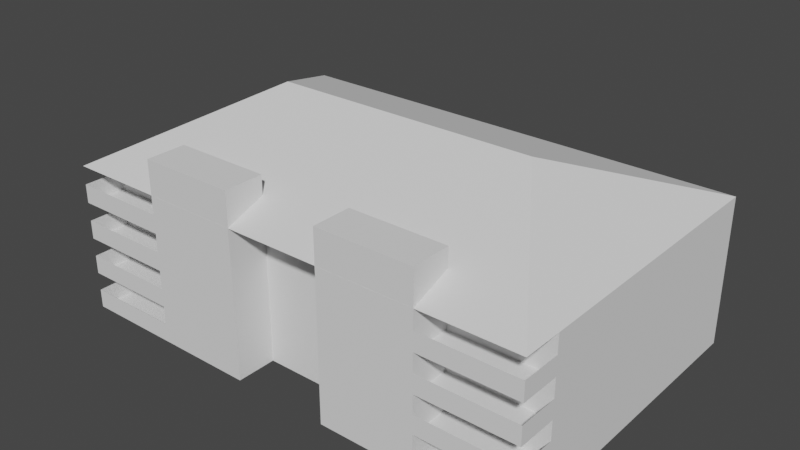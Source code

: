 # Source: NEW_Apartment.blend  (saved by Blender 3.3.6; exported with 4.5.12 LTS)
import bpy
from mathutils import Matrix  # noqa: F401  (used for matrix-valued properties, if any)

bpy.ops.wm.read_factory_settings(use_empty=True)
scene = bpy.context.scene
scene.name = 'Scene'

# ---- collections
col_collection = bpy.data.collections.new('Collection'); scene.collection.children.link(col_collection)

# ---- world
world_world = bpy.data.worlds.new('World'); scene.world = world_world
world_world.use_nodes = True; world_world.node_tree.nodes.clear()
_N = world_world.node_tree.nodes; _L = world_world.node_tree.links
n0 = _N.new('ShaderNodeOutputWorld'); n0.name = 'World Output'; n0.location = (300, 300)
n1 = _N.new('ShaderNodeBackground'); n1.name = 'Background'; n1.location = (10, 300)
n1.inputs[0].default_value = (0.05088, 0.05088, 0.05088, 1.0)
_L.new(n1.outputs[0], n0.inputs[0])
n0.is_active_output = True
world_world.color = (0.05088, 0.05088, 0.05088)
world_world.use_sun_shadow = False
world_world.sun_shadow_jitter_overblur = 0.0

# ---- meshes
me_cube = bpy.data.meshes.new('Cube')
me_cube.from_pydata([(-19.81, -1.147, -1.524), (-19.81, -1.147, 1.524), (-19.81, 21.71, -1.524), (-19.81, 21.71, 1.524), (19.81, -1.147, -1.524), (19.81, -1.147, 1.524), (19.81, 21.71, -1.524), (19.81, 21.71, 1.524), (-11.89, -1.147, -1.524), (-3.962, -1.147, -1.524), (3.962, -1.147, -1.524), (11.89, -1.147, -1.524), (11.89, -1.147, 1.524), (3.962, -1.147, 1.524), (-3.962, -1.147, 1.524), (-11.89, -1.147, 1.524), (-19.81, -4.424, -1.524), (19.81, -4.424, -1.524), (11.89, -4.424, -1.524), (-11.89, -4.424, 1.524), (-11.89, -4.424, -1.524), (-3.962, -4.424, -1.524), (3.962, -4.424, -1.524), (11.89, -4.424, 1.524), (3.962, -4.424, 1.524), (-3.962, -4.424, 1.524), (-19.81, -4.424, -7.012e-09), (19.81, -4.424, -7.012e-09), (11.89, -4.424, -7.012e-09), (-11.89, -4.424, -7.012e-09), (-19.81, -1.147, -7.012e-09), (19.81, -1.147, -7.012e-09)], [], [(0, 30, 1, 3, 2), (2, 3, 7, 6), (6, 7, 5, 31, 4), (13, 10, 22, 24), (2, 6, 4, 11, 10, 9, 8, 0), (7, 3, 1, 15, 14, 13, 12, 5), (12, 13, 24, 23), (11, 4, 17, 18), (10, 13, 14, 9), (8, 9, 21, 20), (23, 28, 18, 11, 12), (29, 19, 15, 8, 20), (18, 28, 23, 24, 22), (21, 25, 19, 29, 20), (30, 0, 16, 26), (10, 11, 18, 22), (9, 14, 25, 21), (0, 8, 20, 16), (14, 15, 19, 25), (31, 27, 17, 4), (17, 27, 28, 18), (20, 29, 26, 16), (12, 11, 4, 31, 5), (8, 15, 1, 30, 0)])
_uv = me_cube.uv_layers.new(name='UVMap')
_uv.uv.foreach_set('vector', [0.945, 0.499, 0.9701, 0.499, 0.9952, 0.499, 0.9952, 0.8757, 0.945, 0.8757, 0.9355, 0.6577, 0.8852, 0.6577, 0.8852, 0.004768, 0.9355, 0.004768, 0.945, 0.004768, 0.9952, 0.004768, 0.9952, 0.3815, 0.9701, 0.3815, 0.945, 0.3815, 0.4307, 0.6673, 0.4809, 0.6673, 0.4809, 0.7213, 0.4307, 0.7213, 0.4355, 0.004768, 0.4355, 0.6577, 0.05877, 0.6577, 0.05877, 0.5271, 0.05877, 0.3965, 0.05877, 0.2659, 0.05877, 0.1354, 0.05877, 0.004768, 0.445, 0.6577, 0.445, 0.004768, 0.8217, 0.004768, 0.8217, 0.1354, 0.8217, 0.2659, 0.8217, 0.3965, 0.8217, 0.5271, 0.8217, 0.6577, 0.8217, 0.5271, 0.8217, 0.3965, 0.8757, 0.3965, 0.8757, 0.5271, 0.05877, 0.5271, 0.05877, 0.6577, 0.004768, 0.6577, 0.004768, 0.5271, 0.3016, 0.7978, 0.2514, 0.7978, 0.2514, 0.6673, 0.3016, 0.6673, 0.05877, 0.1354, 0.05877, 0.2659, 0.004768, 0.2659, 0.004768, 0.1354, 0.4904, 0.6673, 0.5155, 0.6673, 0.5406, 0.6673, 0.5406, 0.7213, 0.4904, 0.7213, 0.5753, 0.7213, 0.5502, 0.7213, 0.5502, 0.6673, 0.6004, 0.6673, 0.6004, 0.7213, 0.055, 0.7978, 0.02988, 0.7978, 0.004768, 0.7978, 0.004768, 0.6673, 0.055, 0.6673, 0.1148, 0.9284, 0.06453, 0.9284, 0.06453, 0.7978, 0.08965, 0.7978, 0.1148, 0.7978, 0.9701, 0.499, 0.945, 0.499, 0.945, 0.445, 0.9701, 0.445, 0.05877, 0.3965, 0.05877, 0.5271, 0.004768, 0.5271, 0.004768, 0.3965, 0.6602, 0.7213, 0.6099, 0.7213, 0.6099, 0.6673, 0.6602, 0.6673, 0.05877, 0.004768, 0.05877, 0.1354, 0.004768, 0.1354, 0.004768, 0.004768, 0.8217, 0.2659, 0.8217, 0.1354, 0.8757, 0.1354, 0.8757, 0.2659, 0.9701, 0.3815, 0.9701, 0.4355, 0.945, 0.4355, 0.945, 0.3815, 0.055, 0.9284, 0.02988, 0.9284, 0.02988, 0.7978, 0.055, 0.7978, 0.1148, 0.7978, 0.08965, 0.7978, 0.08965, 0.6673, 0.1148, 0.6673, 0.3111, 0.6673, 0.3614, 0.6673, 0.3614, 0.7978, 0.3362, 0.7978, 0.3111, 0.7978, 0.4211, 0.7978, 0.3709, 0.7978, 0.3709, 0.6673, 0.396, 0.6673, 0.4211, 0.6673])
me_cube.update()
me_cube_001 = bpy.data.meshes.new('Cube.001')
me_cube_001.from_pydata([(-19.81, -1.147, -1.524), (-19.81, -1.147, 1.524), (-19.81, 21.71, -1.524), (-19.81, 21.71, 1.524), (19.81, -1.147, -1.524), (19.81, -1.147, 1.524), (19.81, 21.71, -1.524), (19.81, 21.71, 1.524), (-11.89, -1.147, -1.524), (-3.962, -1.147, -1.524), (3.962, -1.147, -1.524), (11.89, -1.147, -1.524), (11.89, -1.147, 1.524), (3.962, -1.147, 1.524), (-3.962, -1.147, 1.524), (-11.89, -1.147, 1.524), (-19.81, -4.424, -1.524), (19.81, -4.424, -1.524), (11.89, -4.424, -1.524), (-11.89, -4.424, 1.524), (-11.89, -4.424, -1.524), (-3.962, -4.424, -1.524), (3.962, -4.424, -1.524), (11.89, -4.424, 1.524), (3.962, -4.424, 1.524), (-3.962, -4.424, 1.524), (-19.81, -4.424, -2.384e-07), (19.81, -4.424, -2.384e-07), (11.89, -4.424, -2.384e-07), (-11.89, -4.424, -2.384e-07), (-19.81, -1.147, -2.384e-07), (19.81, -1.147, -2.384e-07)], [], [(0, 30, 1, 3, 2), (2, 3, 7, 6), (6, 7, 5, 31, 4), (13, 10, 22, 24), (2, 6, 4, 11, 10, 9, 8, 0), (7, 3, 1, 15, 14, 13, 12, 5), (12, 13, 24, 23), (11, 4, 17, 18), (10, 13, 14, 9), (8, 9, 21, 20), (23, 28, 18, 11, 12), (29, 19, 15, 8, 20), (18, 28, 23, 24, 22), (21, 25, 19, 29, 20), (30, 0, 16, 26), (10, 11, 18, 22), (9, 14, 25, 21), (0, 8, 20, 16), (14, 15, 19, 25), (31, 27, 17, 4), (17, 27, 28, 18), (20, 29, 26, 16), (12, 11, 4, 31, 5), (8, 15, 1, 30, 0)])
_uv = me_cube_001.uv_layers.new(name='UVMap')
_uv.uv.foreach_set('vector', [0.9952, 0.8217, 0.9701, 0.8217, 0.945, 0.8217, 0.945, 0.445, 0.9952, 0.445, 0.9355, 0.6577, 0.8852, 0.6577, 0.8852, 0.004768, 0.9355, 0.004768, 0.945, 0.004768, 0.9952, 0.004768, 0.9952, 0.3815, 0.9701, 0.3815, 0.945, 0.3815, 0.5502, 0.6673, 0.6004, 0.6673, 0.6004, 0.7213, 0.5502, 0.7213, 0.4355, 0.004768, 0.4355, 0.6577, 0.05877, 0.6577, 0.05877, 0.5271, 0.05877, 0.3965, 0.05877, 0.2659, 0.05877, 0.1354, 0.05877, 0.004768, 0.445, 0.6577, 0.445, 0.004768, 0.8217, 0.004768, 0.8217, 0.1354, 0.8217, 0.2659, 0.8217, 0.3965, 0.8217, 0.5271, 0.8217, 0.6577, 0.8217, 0.5271, 0.8217, 0.3965, 0.8757, 0.3965, 0.8757, 0.5271, 0.05877, 0.5271, 0.05877, 0.6577, 0.004768, 0.6577, 0.004768, 0.5271, 0.3016, 0.7978, 0.2514, 0.7978, 0.2514, 0.6673, 0.3016, 0.6673, 0.05877, 0.1354, 0.05877, 0.2659, 0.004768, 0.2659, 0.004768, 0.1354, 0.4307, 0.6673, 0.4558, 0.6673, 0.4809, 0.6673, 0.4809, 0.7213, 0.4307, 0.7213, 0.5155, 0.7213, 0.4904, 0.7213, 0.4904, 0.6673, 0.5406, 0.6673, 0.5406, 0.7213, 0.055, 0.7978, 0.02988, 0.7978, 0.004768, 0.7978, 0.004768, 0.6673, 0.055, 0.6673, 0.1148, 0.9284, 0.06453, 0.9284, 0.06453, 0.7978, 0.08965, 0.7978, 0.1148, 0.7978, 0.9701, 0.8217, 0.9952, 0.8217, 0.9952, 0.8757, 0.9701, 0.8757, 0.05877, 0.3965, 0.05877, 0.5271, 0.004768, 0.5271, 0.004768, 0.3965, 0.6602, 0.7213, 0.6099, 0.7213, 0.6099, 0.6673, 0.6602, 0.6673, 0.05877, 0.004768, 0.05877, 0.1354, 0.004768, 0.1354, 0.004768, 0.004768, 0.8217, 0.2659, 0.8217, 0.1354, 0.8757, 0.1354, 0.8757, 0.2659, 0.9701, 0.3815, 0.9701, 0.4355, 0.945, 0.4355, 0.945, 0.3815, 0.055, 0.9284, 0.02988, 0.9284, 0.02988, 0.7978, 0.055, 0.7978, 0.1148, 0.7978, 0.08965, 0.7978, 0.08965, 0.6673, 0.1148, 0.6673, 0.3111, 0.6673, 0.3614, 0.6673, 0.3614, 0.7978, 0.3362, 0.7978, 0.3111, 0.7978, 0.4211, 0.7978, 0.3709, 0.7978, 0.3709, 0.6673, 0.396, 0.6673, 0.4211, 0.6673])
me_cube_001.update()
me_cube_002 = bpy.data.meshes.new('Cube.002')
me_cube_002.from_pydata([(-19.81, -1.147, -1.524), (-19.81, -1.147, 1.524), (-19.81, 21.71, -1.524), (-19.81, 21.71, 1.524), (19.81, -1.147, -1.524), (19.81, -1.147, 1.524), (19.81, 21.71, -1.524), (19.81, 21.71, 1.524), (-11.89, -1.147, -1.524), (-3.962, -1.147, -1.524), (3.962, -1.147, -1.524), (11.89, -1.147, -1.524), (11.89, -1.147, 1.524), (3.962, -1.147, 1.524), (-3.962, -1.147, 1.524), (-11.89, -1.147, 1.524), (-19.81, -4.424, -1.524), (19.81, -4.424, -1.524), (11.89, -4.424, -1.524), (-11.89, -4.424, 1.524), (-11.89, -4.424, -1.524), (-3.962, -4.424, -1.524), (3.962, -4.424, -1.524), (11.89, -4.424, 1.524), (3.962, -4.424, 1.524), (-3.962, -4.424, 1.524), (-19.81, -4.424, -1.431e-06), (19.81, -4.424, -1.431e-06), (11.89, -4.424, -1.431e-06), (-11.89, -4.424, -1.431e-06), (-19.81, -1.147, -1.431e-06), (19.81, -1.147, -1.431e-06)], [], [(0, 30, 1, 3, 2), (2, 3, 7, 6), (6, 7, 5, 31, 4), (13, 10, 22, 24), (2, 6, 4, 11, 10, 9, 8, 0), (7, 3, 1, 15, 14, 13, 12, 5), (12, 13, 24, 23), (11, 4, 17, 18), (10, 13, 14, 9), (8, 9, 21, 20), (23, 28, 18, 11, 12), (29, 19, 15, 8, 20), (18, 28, 23, 24, 22), (21, 25, 19, 29, 20), (30, 0, 16, 26), (10, 11, 18, 22), (9, 14, 25, 21), (0, 8, 20, 16), (14, 15, 19, 25), (31, 27, 17, 4), (17, 27, 28, 18), (20, 29, 26, 16), (12, 11, 4, 31, 5), (8, 15, 1, 30, 0)])
_uv = me_cube_002.uv_layers.new(name='UVMap')
_uv.uv.foreach_set('vector', [0.945, 0.499, 0.9701, 0.499, 0.9952, 0.499, 0.9952, 0.8757, 0.945, 0.8757, 0.9355, 0.6577, 0.8852, 0.6577, 0.8852, 0.004768, 0.9355, 0.004768, 0.945, 0.004768, 0.9952, 0.004768, 0.9952, 0.3815, 0.9701, 0.3815, 0.945, 0.3815, 0.4307, 0.6673, 0.4809, 0.6673, 0.4809, 0.7213, 0.4307, 0.7213, 0.4355, 0.004768, 0.4355, 0.6577, 0.05877, 0.6577, 0.05877, 0.5271, 0.05877, 0.3965, 0.05877, 0.2659, 0.05877, 0.1354, 0.05877, 0.004768, 0.445, 0.6577, 0.445, 0.004768, 0.8217, 0.004768, 0.8217, 0.1354, 0.8217, 0.2659, 0.8217, 0.3965, 0.8217, 0.5271, 0.8217, 0.6577, 0.8217, 0.5271, 0.8217, 0.3965, 0.8757, 0.3965, 0.8757, 0.5271, 0.05877, 0.5271, 0.05877, 0.6577, 0.004768, 0.6577, 0.004768, 0.5271, 0.3016, 0.7978, 0.2514, 0.7978, 0.2514, 0.6673, 0.3016, 0.6673, 0.05877, 0.1354, 0.05877, 0.2659, 0.004768, 0.2659, 0.004768, 0.1354, 0.4904, 0.6673, 0.5155, 0.6673, 0.5406, 0.6673, 0.5406, 0.7213, 0.4904, 0.7213, 0.5753, 0.7213, 0.5502, 0.7213, 0.5502, 0.6673, 0.6004, 0.6673, 0.6004, 0.7213, 0.055, 0.7978, 0.02988, 0.7978, 0.004768, 0.7978, 0.004768, 0.6673, 0.055, 0.6673, 0.1148, 0.9284, 0.06453, 0.9284, 0.06453, 0.7978, 0.08965, 0.7978, 0.1148, 0.7978, 0.9701, 0.499, 0.945, 0.499, 0.945, 0.445, 0.9701, 0.445, 0.05877, 0.3965, 0.05877, 0.5271, 0.004768, 0.5271, 0.004768, 0.3965, 0.6602, 0.7213, 0.6099, 0.7213, 0.6099, 0.6673, 0.6602, 0.6673, 0.05877, 0.004768, 0.05877, 0.1354, 0.004768, 0.1354, 0.004768, 0.004768, 0.8217, 0.2659, 0.8217, 0.1354, 0.8757, 0.1354, 0.8757, 0.2659, 0.9701, 0.3815, 0.9701, 0.4355, 0.945, 0.4355, 0.945, 0.3815, 0.055, 0.9284, 0.02988, 0.9284, 0.02988, 0.7978, 0.055, 0.7978, 0.1148, 0.7978, 0.08965, 0.7978, 0.08965, 0.6673, 0.1148, 0.6673, 0.3111, 0.6673, 0.3614, 0.6673, 0.3614, 0.7978, 0.3362, 0.7978, 0.3111, 0.7978, 0.4211, 0.7978, 0.3709, 0.7978, 0.3709, 0.6673, 0.396, 0.6673, 0.4211, 0.6673])
me_cube_002.update()
me_cube_003 = bpy.data.meshes.new('Cube.003')
me_cube_003.from_pydata([(-19.81, -0.6167, -2.345), (-19.81, -0.6167, 0.7031), (-19.81, 22.24, -2.345), (-19.81, 22.24, 0.7031), (19.81, -0.6167, -2.345), (19.81, -0.6167, 0.7031), (19.81, 22.24, -2.345), (19.81, 22.24, 0.7031), (-11.89, -0.6167, -2.345), (-3.962, -0.6167, -2.345), (3.962, -0.6167, -2.345), (11.89, -0.6167, -2.345), (11.89, -0.6167, 0.7031), (3.962, -0.6167, 0.7031), (-3.962, -0.6167, 0.7031), (-11.89, -0.6167, 0.7031), (-19.81, -3.894, -2.345), (19.81, -3.894, -2.345), (11.89, -3.894, -2.345), (-11.89, -3.894, 0.7031), (-11.89, -3.894, -2.345), (-3.962, -3.894, -2.345), (3.962, -3.894, -2.345), (11.89, -3.894, 0.7031), (3.962, -3.894, 0.7031), (-3.962, -3.894, 0.7031), (-19.81, -3.894, -0.8209), (19.81, -3.894, -0.8209), (11.89, -3.894, -0.8209), (-11.89, -3.894, -0.8209), (-19.81, -0.6167, -0.8209), (19.81, -0.6167, -0.8209), (11.89, -0.6167, 3.489), (3.962, -0.6167, 3.489), (-3.962, -0.6167, 3.489), (-11.89, -0.6167, 3.489), (11.89, -3.894, 3.489), (3.962, -3.894, 3.489), (-3.962, -3.894, 3.489), (-11.89, -3.894, 3.489)], [], [(0, 30, 1, 3, 2), (2, 3, 7, 6), (6, 7, 5, 31, 4), (13, 10, 22, 24), (2, 6, 4, 11, 10, 9, 8, 0), (7, 3, 1, 15, 14, 13, 12, 5), (24, 23, 36, 37), (11, 4, 17, 18), (10, 13, 14, 9), (8, 9, 21, 20), (23, 28, 18, 11, 12), (29, 19, 15, 8, 20), (18, 28, 23, 24, 22), (21, 25, 19, 29, 20), (30, 0, 16, 26), (10, 11, 18, 22), (9, 14, 25, 21), (0, 8, 20, 16), (13, 24, 37, 33), (31, 27, 17, 4), (17, 27, 28, 18), (20, 29, 26, 16), (12, 11, 4, 31, 5), (8, 15, 1, 30, 0), (32, 33, 37, 36), (34, 35, 39, 38), (23, 12, 32, 36), (14, 15, 35, 34), (12, 13, 33, 32), (25, 14, 34, 38), (15, 19, 39, 35), (19, 25, 38, 39)])
_uv = me_cube_003.uv_layers.new(name='UVMap')
_uv.uv.foreach_set('vector', [0.9414, 0.5263, 0.9677, 0.5263, 0.994, 0.5263, 0.994, 0.9215, 0.9414, 0.9215, 0.9294, 0.6909, 0.8767, 0.6909, 0.8767, 0.005959, 0.9294, 0.005959, 0.9414, 0.005959, 0.994, 0.005959, 0.994, 0.4011, 0.9677, 0.4011, 0.9414, 0.4011, 0.8763, 0.751, 0.8763, 0.8037, 0.8197, 0.8037, 0.8197, 0.751, 0.4578, 0.005959, 0.4578, 0.6909, 0.0626, 0.6909, 0.0626, 0.5539, 0.0626, 0.4169, 0.0626, 0.2799, 0.0626, 0.1429, 0.0626, 0.005959, 0.8648, 0.005959, 0.8648, 0.6909, 0.4697, 0.6909, 0.4697, 0.5539, 0.4697, 0.4169, 0.4697, 0.2799, 0.4697, 0.1429, 0.4697, 0.005959, 0.05412, 0.7028, 0.05412, 0.8398, 0.005959, 0.8398, 0.005959, 0.7028, 0.0626, 0.5539, 0.0626, 0.6909, 0.005959, 0.6909, 0.005959, 0.5539, 0.5584, 0.8398, 0.5057, 0.8398, 0.5057, 0.7028, 0.5584, 0.7028, 0.0626, 0.1429, 0.0626, 0.2799, 0.005959, 0.2799, 0.005959, 0.1429, 0.8763, 0.8637, 0.8763, 0.8901, 0.8763, 0.9164, 0.8197, 0.9164, 0.8197, 0.8637, 0.2315, 0.9262, 0.2315, 0.8999, 0.2881, 0.8999, 0.2881, 0.9526, 0.2315, 0.9526, 0.1068, 0.8398, 0.08046, 0.8398, 0.05412, 0.8398, 0.05412, 0.7028, 0.1068, 0.7028, 0.2196, 0.9768, 0.1669, 0.9768, 0.1669, 0.8398, 0.1932, 0.8398, 0.2196, 0.8398, 0.9677, 0.5263, 0.9414, 0.5263, 0.9414, 0.4697, 0.9677, 0.4697, 0.0626, 0.4169, 0.0626, 0.5539, 0.005959, 0.5539, 0.005959, 0.4169, 0.3, 0.9526, 0.3, 0.8999, 0.3567, 0.8999, 0.3567, 0.9526, 0.0626, 0.005959, 0.0626, 0.1429, 0.005959, 0.1429, 0.005959, 0.005959, 0.8763, 0.751, 0.8197, 0.751, 0.8197, 0.7028, 0.8763, 0.7028, 0.9677, 0.4011, 0.9677, 0.4578, 0.9414, 0.4578, 0.9414, 0.4011, 0.1068, 0.9768, 0.08046, 0.9768, 0.08046, 0.8398, 0.1068, 0.8398, 0.2196, 0.8398, 0.1932, 0.8398, 0.1932, 0.7028, 0.2196, 0.7028, 0.5703, 0.7028, 0.623, 0.7028, 0.623, 0.8398, 0.5967, 0.8398, 0.5703, 0.8398, 0.6876, 0.8398, 0.6349, 0.8398, 0.6349, 0.7028, 0.6613, 0.7028, 0.6876, 0.7028, 0.4253, 0.7028, 0.4253, 0.8398, 0.3686, 0.8398, 0.3686, 0.7028, 0.4938, 0.7028, 0.4938, 0.8398, 0.4372, 0.8398, 0.4372, 0.7028, 0.8763, 0.8637, 0.8197, 0.8637, 0.8197, 0.8156, 0.8763, 0.8156, 0.7477, 0.7028, 0.7477, 0.8398, 0.6995, 0.8398, 0.6995, 0.7028, 0.8078, 0.7028, 0.8078, 0.8398, 0.7596, 0.8398, 0.7596, 0.7028, 0.3567, 0.8999, 0.3, 0.8999, 0.3, 0.8517, 0.3567, 0.8517, 0.2881, 0.8999, 0.2315, 0.8999, 0.2315, 0.8517, 0.2881, 0.8517, 0.1669, 0.8398, 0.1669, 0.9768, 0.1187, 0.9768, 0.1187, 0.8398])
me_cube_003.update()
me_cube_004 = bpy.data.meshes.new('Cube.004')
me_cube_004.from_pydata([(-19.81, -13.07, -1.673), (-19.81, 13.07, -1.673), (-11.11, -2.384e-07, 3.346), (19.81, -13.07, -1.673), (19.81, 13.07, -1.673), (11.11, -2.384e-07, 3.346)], [], [(0, 2, 1), (1, 2, 5, 4), (4, 5, 3), (3, 5, 2, 0), (1, 4, 3, 0)])
_uv = me_cube_004.uv_layers.new(name='UVMap')
_uv.uv.foreach_set('vector', [0.9975, 0.002479, 0.7233, 0.1729, 0.5195, 0.002479, 0.5195, 0.002479, 0.7233, 0.1729, 0.7233, 0.6084, 0.5195, 0.7788, 0.5195, 0.7788, 0.7233, 0.6084, 0.9975, 0.7788, 0.9975, 0.7788, 0.7233, 0.6084, 0.7233, 0.1729, 0.9975, 0.002479, 0.5145, 0.002479, 0.5145, 0.7788, 0.002479, 0.7788, 0.002479, 0.002479])
me_cube_004.update()

# ---- objects
ob_floor1 = bpy.data.objects.new('Floor1', me_cube)
ob_floor1_001 = bpy.data.objects.new('Floor1.001', me_cube_001)
ob_floor1_002 = bpy.data.objects.new('Floor1.002', me_cube_002)
ob_floor1_003 = bpy.data.objects.new('Floor1.003', me_cube_003)
ob_roof = bpy.data.objects.new('Roof', me_cube_004)

# ---- transforms, parenting, visibility, modifiers, constraints
ob_floor1.location = (0.0, -10.28, 7.012e-09)
ob_floor1_001.location = (0.0, -10.28, 3.048)
ob_floor1_002.location = (0.0, -10.28, 6.096)
ob_floor1_003.location = (0.0, -10.81, 9.965)
ob_roof.location = (-3.179e-07, -1.638, 12.34)

# ---- collection membership
col_collection.objects.link(ob_floor1)
col_collection.objects.link(ob_floor1_001)
col_collection.objects.link(ob_floor1_002)
col_collection.objects.link(ob_floor1_003)
col_collection.objects.link(ob_roof)

# ---- scene / render settings (as saved in the file)
scene.frame_start = 1; scene.frame_end = 250; scene.frame_set(1)
scene.render.engine = 'BLENDER_EEVEE_NEXT'
scene.cycles.sampling_pattern = 'TABULATED_SOBOL'
scene.cycles.use_light_tree = False
scene.view_settings.view_transform = 'Filmic'
bpy.context.view_layer.update()

# ---- added for rendering (the .blend has no active camera and no usable light): camera, sun
cam_auto = bpy.data.cameras.new('AutoCamera')
cam_auto.lens = 50.0
cam_auto.sensor_width = 36.0
cam_auto.clip_end = 1000.0
ob_auto_camera = bpy.data.objects.new('AutoCamera', cam_auto)
scene.collection.objects.link(ob_auto_camera)
ob_auto_camera.location = (46.7164, -57.6981, 44.4548)
ob_auto_camera.rotation_euler = (1.09748, -7.21219e-08, 0.694738)
scene.camera = ob_auto_camera
light_auto_sun = bpy.data.lights.new('AutoSun', 'SUN')
light_auto_sun.energy = 3.0
light_auto_sun.angle = 0.0523599
ob_auto_sun = bpy.data.objects.new('AutoSun', light_auto_sun)
scene.collection.objects.link(ob_auto_sun)
ob_auto_sun.rotation_euler = (0.872665, 0.174533, 0.523599)
bpy.context.view_layer.update()
